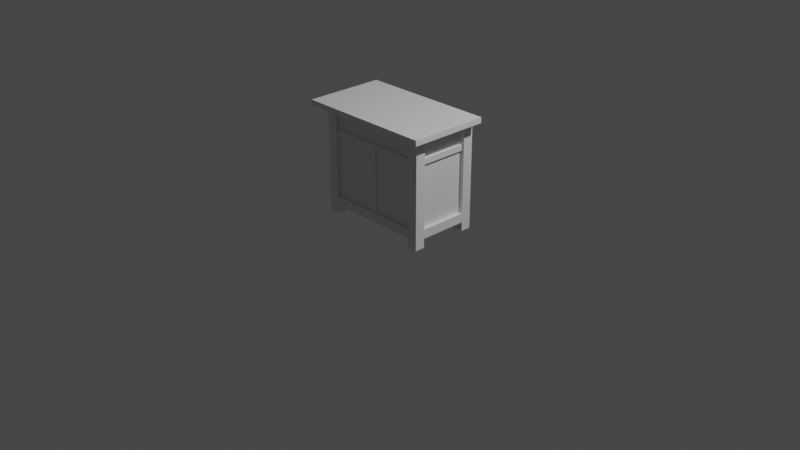 # Source: cabinet.blend  (saved by Blender 4.3.32; exported with 4.5.12 LTS)
import bpy
from mathutils import Matrix  # noqa: F401  (used for matrix-valued properties, if any)

bpy.ops.wm.read_factory_settings(use_empty=True)
scene = bpy.context.scene
scene.name = 'Scene'

# ---- collections
col_collection = bpy.data.collections.new('Collection'); scene.collection.children.link(col_collection)

# ---- materials (node trees are filled in below, after node groups)
mat_material = bpy.data.materials.new('Material')
mat_material.alpha_threshold = 0.0
mat_material.use_transparent_shadow = False
mat_material.roughness = 0.5
mat_material.line_color = (0.0, 0.0, 0.0, 1.0)

# ---- material node trees
mat_material.use_nodes = True; mat_material.node_tree.nodes.clear()
_N = mat_material.node_tree.nodes; _L = mat_material.node_tree.links
n0 = _N.new('ShaderNodeOutputMaterial'); n0.name = 'Material Output'; n0.location = (300, 300)
n1 = _N.new('ShaderNodeBsdfPrincipled'); n1.name = 'Principled BSDF'; n1.location = (10, 300)
n1.distribution = 'GGX'
n1.subsurface_method = 'RANDOM_WALK_SKIN'
n1.inputs[3].default_value = 1.45
n1.inputs[27].default_value = (0.0, 0.0, 0.0, 1.0)
n1.inputs[28].default_value = 1.0
_L.new(n1.outputs[0], n0.inputs[0])
n0.is_active_output = True

# ---- world
world_world = bpy.data.worlds.new('World'); scene.world = world_world
world_world.use_nodes = True; world_world.node_tree.nodes.clear()
_N = world_world.node_tree.nodes; _L = world_world.node_tree.links
n0 = _N.new('ShaderNodeOutputWorld'); n0.name = 'World Output'; n0.location = (300, 300)
n1 = _N.new('ShaderNodeBackground'); n1.name = 'Background'; n1.location = (10, 300)
n1.inputs[0].default_value = (0.05088, 0.05088, 0.05088, 1.0)
_L.new(n1.outputs[0], n0.inputs[0])
n0.is_active_output = True
world_world.color = (0.05088, 0.05088, 0.05088)
world_world.use_sun_shadow = False
world_world.sun_shadow_jitter_overblur = 0.0

# ---- cameras
cam_camera = bpy.data.cameras.new('Camera')
cam_camera.clip_end = 100.0
cam_camera.ortho_scale = 7.314

# ---- lights
light_light = bpy.data.lights.new('Light', 'POINT')
light_light.transmission_factor = 0.0
light_light.energy = 1000.0
light_light.shadow_soft_size = 0.1
light_light.shadow_maximum_resolution = 0.006
light_light.use_absolute_resolution = True

# ---- meshes
me_cube = bpy.data.meshes.new('Cube')
me_cube.from_pydata([(0.625, 0.3704, 1.203), (0.625, 0.3704, 0.0), (0.625, -0.3704, 0.0), (0.0, 0.3704, 1.203), (0.625, 0.3704, 0.09633), (0.625, -0.3704, 0.09633), (0.0, 0.3704, 0.09633), (0.0, -0.3704, 0.09633), (0.625, -0.261, 0.0), (0.625, -0.261, 0.09633), (0.625, 0.261, 0.0), (0.625, 0.261, 0.09633), (0.5156, -0.3704, 0.0), (0.5156, 0.3704, 0.0), (0.5156, -0.3704, 0.09633), (0.5156, 0.3704, 0.09633), (0.5156, -0.261, 0.0), (0.5156, 0.261, 0.0), (0.625, -0.261, 0.09547), (0.625, 0.261, 0.09547), (0.5156, -0.261, 0.09547), (0.5156, 0.261, 0.09547), (0.625, 0.3704, 0.1929), (0.625, -0.3704, 0.1929), (0.0, -0.3704, 0.1929), (0.625, -0.261, 0.1929), (0.625, 0.261, 0.1929), (0.5156, -0.3704, 0.1929), (0.625, 0.3704, 1.144), (0.625, -0.3704, 1.144), (0.0, -0.3704, 1.144), (0.625, -0.261, 1.144), (0.625, 0.261, 1.144), (0.5156, -0.3704, 1.144), (0.5156, -0.4855, 1.203), (0.0, -0.4855, 1.203), (0.625, -0.4855, 1.203), (0.625, -0.4855, 1.144), (0.0, -0.4855, 1.144), (0.5156, -0.4855, 1.144), (0.7354, -0.261, 1.203), (0.7354, -0.3704, 1.203), (0.7354, 0.261, 1.203), (0.7354, 0.3704, 1.203), (0.7354, 0.3704, 1.144), (0.7354, -0.3704, 1.144), (0.7354, -0.261, 1.144), (0.7354, 0.261, 1.144), (0.7354, -0.4855, 1.203), (0.7354, -0.4855, 1.144), (0.0, -0.3321, 1.144), (0.5156, -0.3321, 1.144), (0.5156, -0.3321, 0.1929), (0.5816, -0.261, 1.144), (0.5816, -0.261, 0.1929), (0.5816, 0.261, 1.144), (0.5816, 0.261, 0.1929), (0.5156, -0.3502, 0.9152), (0.6031, 0.261, 0.8555), (0.6031, -0.261, 0.8555), (0.0, -0.3321, 0.9152), (0.5156, -0.3321, 0.9152), (0.5816, -0.261, 0.9152), (0.5816, 0.261, 0.9152), (0.6031, -0.261, 0.9152), (0.6031, 0.261, 0.9152), (0.0, -0.3502, 0.9152), (0.5156, -0.3502, 0.8555), (0.0, -0.3502, 0.8555), (0.0, -0.3321, 0.8555), (0.5156, -0.3321, 0.8555), (0.5816, -0.261, 0.8555), (0.5816, 0.261, 0.8555), (0.03712, -0.3321, 0.1929), (0.03712, -0.3321, 0.8555), (0.0, -0.3492, 0.8555), (0.0, -0.3492, 0.1929), (0.03712, -0.3492, 0.1929), (0.03712, -0.3492, 0.8555)], [], [(16, 8, 2, 12), (37, 29, 45, 49), (36, 37, 49, 48), (13, 15, 4, 1), (8, 9, 5, 2), (28, 0, 43, 44), (13, 1, 10, 17), (32, 28, 44, 47), (1, 4, 11, 10), (17, 21, 15, 13), (2, 5, 14, 12), (14, 20, 16, 12), (21, 19, 18, 20), (8, 16, 20, 18), (17, 10, 19, 21), (5, 23, 27, 14), (4, 22, 26, 11), (11, 26, 25, 9), (9, 25, 23, 5), (72, 56, 26, 32, 55, 63, 65, 58), (58, 65, 64, 59), (74, 70, 69), (37, 36, 34, 39), (33, 29, 37, 39), (46, 40, 41, 45), (45, 41, 48, 49), (47, 42, 40, 46), (44, 43, 42, 47), (29, 31, 46, 45), (31, 32, 47, 46), (27, 52, 73, 77, 76, 24), (63, 55, 53, 62), (71, 59, 64, 62, 53, 31, 25, 54), (32, 31, 53, 55), (25, 26, 56, 54), (7, 14, 27, 24), (52, 70, 74, 73), (71, 72, 58, 59), (63, 62, 64, 65), (28, 32, 26, 22), (73, 74, 78, 77), (56, 72, 71, 54), (23, 25, 31, 29), (33, 27, 23, 29), (57, 67, 70, 52, 27, 33, 51, 61), (21, 20, 14, 7, 6, 15), (4, 6, 3, 0, 28, 22), (48, 41, 40, 42, 43), (68, 75, 78, 74, 70, 67), (67, 57, 66, 68), (57, 61, 60, 66), (77, 78, 75, 76), (60, 61, 51, 50), (30, 50, 51, 33), (33, 39, 38, 30), (38, 39, 34, 35), (0, 3, 35, 34, 36, 48, 43)])
_uv = me_cube.uv_layers.new(name='UVMap')
_uv.uv.foreach_set('vector', [0.3125, 0.625, 0.375, 0.625, 0.375, 0.75, 0.3125, 0.75, 0.6039, 0.75, 0.6039, 0.75, 0.6039, 0.75, 0.6039, 0.75, 0.625, 0.75, 0.6039, 0.75, 0.6039, 0.75, 0.625, 0.75, 0.375, 0.4375, 0.3943, 0.4375, 0.3943, 0.5, 0.375, 0.5, 0.375, 0.625, 0.3943, 0.625, 0.3943, 0.75, 0.375, 0.75, 0.6039, 0.5, 0.625, 0.5, 0.625, 0.5, 0.6039, 0.5, 0.3125, 0.5, 0.375, 0.5, 0.375, 0.5625, 0.3125, 0.5625, 0.6039, 0.5625, 0.6039, 0.5, 0.6039, 0.5, 0.6039, 0.5625, 0.375, 0.5, 0.3943, 0.5, 0.3943, 0.5625, 0.375, 0.5625, 0.3125, 0.5625, 0.3125, 0.5625, 0.3943, 0.4375, 0.375, 0.4375, 0.375, 0.75, 0.3943, 0.75, 0.3943, 0.8125, 0.375, 0.8125, 0.3943, 0.8125, 0.3125, 0.625, 0.3125, 0.625, 0.3125, 0.75, 0.3125, 0.5625, 0.375, 0.5625, 0.375, 0.625, 0.3125, 0.625, 0.375, 0.625, 0.3125, 0.625, 0.3125, 0.625, 0.375, 0.625, 0.3125, 0.5625, 0.375, 0.5625, 0.375, 0.5625, 0.3125, 0.5625, 0.3943, 0.75, 0.4136, 0.75, 0.4136, 0.8125, 0.3943, 0.8125, 0.3943, 0.5, 0.4136, 0.5, 0.4136, 0.5625, 0.3943, 0.5625, 0.3943, 0.5625, 0.4136, 0.5625, 0.4136, 0.625, 0.3943, 0.625, 0.3943, 0.625, 0.4136, 0.625, 0.4136, 0.75, 0.3943, 0.75, 0.5461, 0.5625, 0.4136, 0.5625, 0.4136, 0.5625, 0.6039, 0.5625, 0.6039, 0.5625, 0.558, 0.5625, 0.558, 0.5625, 0.5461, 0.5625, 0.5461, 0.5625, 0.558, 0.5625, 0.558, 0.625, 0.5461, 0.625, 0.5461, 0.8705, 0.5461, 0.8125, 0.5461, 0.875, 0.6039, 0.75, 0.625, 0.75, 0.625, 0.8125, 0.6039, 0.8125, 0.6039, 0.8125, 0.6039, 0.75, 0.6039, 0.75, 0.6039, 0.8125, 0.6039, 0.625, 0.625, 0.625, 0.625, 0.75, 0.6039, 0.75, 0.6039, 0.75, 0.625, 0.75, 0.625, 0.75, 0.6039, 0.75, 0.6039, 0.5625, 0.625, 0.5625, 0.625, 0.625, 0.6039, 0.625, 0.6039, 0.5, 0.625, 0.5, 0.625, 0.5625, 0.6039, 0.5625, 0.6039, 0.75, 0.6039, 0.625, 0.6039, 0.625, 0.6039, 0.75, 0.6039, 0.625, 0.6039, 0.5625, 0.6039, 0.5625, 0.6039, 0.625, 0.4136, 0.8125, 0.4136, 0.8125, 0.4136, 0.8705, 0.4136, 0.8705, 0.4136, 0.875, 0.0, 0.0, 0.558, 0.5625, 0.6039, 0.5625, 0.6039, 0.625, 0.558, 0.625, 0.5461, 0.625, 0.5461, 0.625, 0.558, 0.625, 0.558, 0.625, 0.6039, 0.625, 0.6039, 0.625, 0.4136, 0.625, 0.4136, 0.625, 0.6039, 0.5625, 0.6039, 0.625, 0.6039, 0.625, 0.6039, 0.5625, 0.4136, 0.625, 0.4136, 0.5625, 0.4136, 0.5625, 0.4136, 0.625, 0.0, 0.0, 0.3943, 0.8125, 0.4136, 0.8125, 0.0, 0.0, 0.4136, 0.8125, 0.5461, 0.8125, 0.5461, 0.8705, 0.4136, 0.8705, 0.5461, 0.625, 0.5461, 0.5625, 0.5461, 0.5625, 0.5461, 0.625, 0.558, 0.5625, 0.558, 0.625, 0.558, 0.625, 0.558, 0.5625, 0.6039, 0.5, 0.6039, 0.5625, 0.4136, 0.5625, 0.4136, 0.5, 0.4136, 0.8705, 0.5461, 0.8705, 0.5461, 0.8705, 0.4136, 0.8705, 0.4136, 0.5625, 0.5461, 0.5625, 0.5461, 0.625, 0.4136, 0.625, 0.4136, 0.75, 0.4136, 0.625, 0.6039, 0.625, 0.6039, 0.75, 0.6039, 0.8125, 0.4136, 0.8125, 0.4136, 0.75, 0.6039, 0.75, 0.558, 0.8125, 0.5461, 0.8125, 0.5461, 0.8125, 0.4136, 0.8125, 0.4136, 0.8125, 0.6039, 0.8125, 0.6039, 0.8125, 0.558, 0.8125, 0.3125, 0.5625, 0.3125, 0.625, 0.3943, 0.8125, 0.0, 0.0, 0.0, 0.0, 0.3943, 0.4375, 0.3943, 0.5, 0.0, 0.0, 0.0, 0.0, 0.625, 0.5, 0.6039, 0.5, 0.4136, 0.5, 0.625, 0.75, 0.625, 0.75, 0.625, 0.625, 0.625, 0.5625, 0.625, 0.5, 0.0, 0.0, 0.0, 0.0, 0.0, 0.0, 0.0, 0.0, 0.0, 0.0, 0.0, 0.0, 0.5461, 0.8125, 0.558, 0.8125, 0.0, 0.0, 0.0, 0.0, 0.558, 0.8125, 0.558, 0.8125, 0.0, 0.0, 0.0, 0.0, 0.4136, 0.8705, 0.5461, 0.8705, 0.5461, 0.875, 0.4136, 0.875, 0.0, 0.0, 0.558, 0.8125, 0.6039, 0.8125, 0.0, 0.0, 0.0, 0.0, 0.0, 0.0, 0.6039, 0.8125, 0.6039, 0.8125, 0.6039, 0.8125, 0.6039, 0.8125, 0.0, 0.0, 0.0, 0.0, 0.0, 0.0, 0.6039, 0.8125, 0.625, 0.8125, 0.0, 0.0, 0.625, 0.5, 0.0, 0.0, 0.0, 0.0, 0.625, 0.8125, 0.625, 0.75, 0.625, 0.75, 0.625, 0.5])
me_cube.materials.append(mat_material)
me_cube.use_mirror_vertex_groups = False
me_cube.update()

# ---- objects
ob_cube = bpy.data.objects.new('Cube', me_cube)
ob_light = bpy.data.objects.new('Light', light_light)
ob_camera = bpy.data.objects.new('Camera', cam_camera)

# ---- transforms, parenting, visibility, modifiers, constraints
ob_cube.location = (0.0, 0.0, 0.0)
ob_cube.lock_rotations_4d = False
ob_cube.empty_display_type = 'ARROWS'
ob_cube.lineart.crease_threshold = 0.0
_m = ob_cube.modifiers.new('Mirror', 'MIRROR')
_m.use_clip = True
ob_light.location = (4.076, 1.005, 5.904)
ob_light.rotation_euler = (0.6503, 0.05522, 1.866)
ob_light.lock_rotations_4d = False
ob_light.empty_display_type = 'ARROWS'
ob_light.color = (0.0, 0.0, 0.0, 0.0)
ob_light.lineart.crease_threshold = 0.0
ob_camera.location = (7.359, -6.926, 4.958)
ob_camera.rotation_euler = (1.109, 0.0, 0.8149)
ob_camera.lock_rotations_4d = False
ob_camera.empty_display_type = 'ARROWS'
ob_camera.color = (0.0, 0.0, 0.0, 0.0)
ob_camera.display_type = 'WIRE'
ob_camera.lineart.crease_threshold = 0.0

# ---- collection membership
col_collection.objects.link(ob_cube)
col_collection.objects.link(ob_light)
col_collection.objects.link(ob_camera)

# ---- scene / render settings (as saved in the file)
scene.camera = ob_camera
scene.frame_start = 1; scene.frame_end = 250; scene.frame_set(1)
scene.render.engine = 'BLENDER_EEVEE_NEXT'
scene.cycles.sampling_pattern = 'TABULATED_SOBOL'
scene.cycles.use_light_tree = False
scene.view_settings.view_transform = 'Filmic'
bpy.context.view_layer.update()
